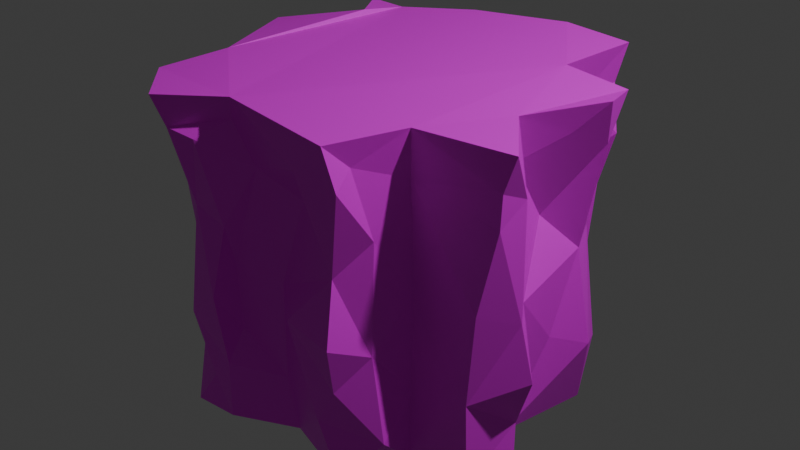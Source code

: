# Source: cliff_grass.blend  (saved by Blender 4.0.36; exported with 4.5.12 LTS)
import bpy
from mathutils import Matrix  # noqa: F401  (used for matrix-valued properties, if any)

bpy.ops.wm.read_factory_settings(use_empty=True)
scene = bpy.context.scene
scene.name = 'Scene'

# ---- collections
col_gamescene = bpy.data.collections.new('GameScene'); scene.collection.children.link(col_gamescene)

# ---- images (referenced by path relative to the original .blend; pixels are not part of the script)
import os
ASSET_DIR = os.environ.get("B2B_ASSET_DIR", "")  # directory of the original .blend (textures are referenced by path, not embedded)
HERE = os.path.dirname(os.path.abspath(__file__))  # packed textures are extracted next to this script under _unpacked/

def load_image(name, relpath, width, height, colorspace="sRGB"):
    """Load a texture the original file referenced (path relative to the .blend, or extracted next to this script)."""
    p = next((c for c in (os.path.join(HERE, relpath), os.path.join(ASSET_DIR, relpath)) if relpath and os.path.exists(c)), "")
    if p:
        img = bpy.data.images.load(p, check_existing=True)
        img.name = name
    else:  # same state as the original file: an image datablock whose file is absent (Cycles renders it pink)
        img = bpy.data.images.new(name, width, height)
        img.source = "FILE"
        img.filepath = "//" + (relpath or name)
    img.colorspace_settings.name = colorspace
    return img
img_cliff_grass_d_png = load_image('cliff_grass_d.png', 'cliff_grass_d.png', 1024, 1024, 'sRGB')

# ---- materials (node trees are filled in below, after node groups)
mat_cliff_grass = bpy.data.materials.new('cliff_grass')
mat_cliff_grass.use_transparent_shadow = False

# ---- material node trees
mat_cliff_grass.use_nodes = True; mat_cliff_grass.node_tree.nodes.clear()
_N = mat_cliff_grass.node_tree.nodes; _L = mat_cliff_grass.node_tree.links
n0 = _N.new('ShaderNodeBsdfPrincipled'); n0.name = 'Principled BSDF'; n0.location = (10, 300)
n0.inputs[3].default_value = 1.45
n1 = _N.new('ShaderNodeOutputMaterial'); n1.name = 'Material Output'; n1.location = (300, 300)
n2 = _N.new('ShaderNodeTexImage'); n2.name = 'Image Texture'; n2.location = (-280, 280)
n2.image = img_cliff_grass_d_png
_L.new(n0.outputs[0], n1.inputs[0])
_L.new(n2.outputs[0], n0.inputs[0])
n1.is_active_output = True

# ---- world
world_world = bpy.data.worlds.new('World'); scene.world = world_world
world_world.use_nodes = True; world_world.node_tree.nodes.clear()
_N = world_world.node_tree.nodes; _L = world_world.node_tree.links
n0 = _N.new('ShaderNodeOutputWorld'); n0.name = 'World Output'; n0.location = (300, 300)
n1 = _N.new('ShaderNodeBackground'); n1.name = 'Background'; n1.location = (10, 300)
n1.inputs[0].default_value = (0.05088, 0.05088, 0.05088, 1.0)
_L.new(n1.outputs[0], n0.inputs[0])
n0.is_active_output = True
world_world.color = (0.05088, 0.05088, 0.05088)
world_world.use_sun_shadow = False
world_world.sun_shadow_jitter_overblur = 0.0

# ---- cameras
cam_camera = bpy.data.cameras.new('Camera')
cam_camera.clip_end = 100.0
cam_camera.ortho_scale = 7.314

# ---- lights
light_light = bpy.data.lights.new('Light', 'POINT')
light_light.transmission_factor = 0.0
light_light.use_soft_falloff = False
light_light.energy = 1000.0
light_light.shadow_soft_size = 0.1
light_light.shadow_maximum_resolution = 0.006
light_light.use_absolute_resolution = True

# ---- meshes
me_cliff_grass = bpy.data.meshes.new('cliff_grass')
me_cliff_grass.from_pydata([(-0.7353, 0.8951, 0.7581), (-0.4019, 1.082, 0.7697), (-0.5861, 1.01, -1.056), (-0.882, 1.024, -1.013), (-1.122, -0.0023, -0.9498), (-0.8248, -0.3509, -0.9946), (-1.068, -0.7111, -1.046), (-0.8421, -0.953, -1.058), (-0.5332, -0.9646, -1.037), (-0.1509, -0.7788, -1.058), (0.3429, -0.9717, -1.049), (0.5186, -0.5772, -1.043), (0.9338, -0.5837, -1.031), (1.068, -0.3284, -1.051), (0.8517, -0.1154, -0.98), (0.9592, 0.5297, -1.028), (0.7294, 0.5834, -1.05), (0.5806, 0.7844, -1.044), (0.4746, 1.234, -1.022), (0.04063, 1.252, -1.013), (-1.048, 0.829, 0.7826), (-0.8459, 0.6138, 0.84), (0.3998, 1.217, -0.4083), (0.6298, 1.142, 0.09271), (0.5156, 1.249, 0.5019), (0.7443, 1.117, 0.4708), (0.5938, 1.128, -0.4441), (0.697, 1.063, -0.9713), (0.3814, -1.036, -0.4218), (0.4122, -1.107, -0.1135), (0.3512, -0.9884, 0.2372), (0.03114, -0.8468, 0.5288), (0.01782, -0.9992, -0.1293), (0.2354, -1.013, -0.6818), (-1.032, 0.4451, -0.4252), (-1.092, 0.5049, 0.02052), (-0.983, 0.6053, 0.4945), (-1.034, 0.6807, 0.0937), (-0.9781, 0.6482, -0.4117), (-0.9597, 0.631, -0.9846), (-0.04011, 1.182, 0.3594), (0.5753, -0.8578, -0.7667), (0.5087, -0.8694, -0.2253), (0.4844, -0.8161, 0.4274), (-1.216, 0.402, -1.002), (-1.165, 0.2439, -0.4245), (-1.257, 0.3409, 0.1092), (-1.265, 0.2891, 0.6656), (-0.09125, 1.128, -0.3866), (-0.182, 1.187, 0.109), (0.5194, -0.5592, -0.5909), (0.5443, -0.57, 0.03089), (0.5358, -0.5904, 0.7135), (-1.109, -5.705e-05, 0.2861), (-0.5022, 1.067, 0.1304), (-0.5731, 0.9789, 0.4), (-0.8884, -0.1838, -0.557), (-0.8816, -0.09201, 0.5136), (0.909, -0.5753, -0.5167), (0.9751, -0.6069, 0.07682), (1.064, -0.5585, 0.5745), (-0.8691, -0.2841, 0.1597), (-0.8634, -0.4032, 0.7948), (1.037, -0.2788, -0.7308), (1.168, -0.3428, -0.3832), (1.09, -0.3557, -0.03932), (1.088, -0.3702, 0.6875), (-0.8939, -0.4949, -0.264), (-1.057, -0.5622, 0.07275), (-0.9992, -0.7175, 0.4765), (0.9344, -0.1105, -0.07719), (0.825, -0.09642, 0.7144), (-0.9842, -0.7414, -0.698), (0.9548, 0.1522, -0.419), (0.8267, 0.1687, 0.3118), (-0.8556, -0.8399, 0.03832), (-0.8335, -0.9412, 0.7477), (1.072, 0.4002, -0.5371), (0.9779, 0.3599, 0.08198), (-0.6601, -0.9602, -0.7981), (-0.7902, -0.9822, -0.3932), (-0.6757, -0.9776, 0.3343), (-0.5432, 0.9723, -0.7491), (-0.6965, 0.9463, -0.3612), (-0.5682, 0.9157, -0.08714), (0.9375, 0.6928, -0.6754), (0.8701, 0.6189, 0.09939), (0.9475, 0.5667, 0.6545), (-0.496, -0.9922, -0.6357), (-0.4779, -1.08, -0.1466), (-0.4289, -1.004, 0.2842), (-0.92, 0.9708, -0.314), (-0.8342, 0.9661, 0.2009), (-1.014, 0.98, 0.7384), (0.6726, 0.659, 0.405), (-0.4991, -0.856, -0.4513), (-0.4498, -0.92, 0.03443), (-1.05, 0.8001, -0.9768), (-1.094, 0.9457, -0.4225), (0.6563, 0.7472, -0.74), (0.6133, 0.6334, -0.4884), (0.5992, 0.6278, 0.0156), (0.5938, 0.813, 0.3327), (-0.2498, -0.7622, -0.7445), (-0.1777, -0.8257, -0.05741), (-0.2688, -0.8869, 0.6417), (-1.113, 0.7182, -0.5761), (-1.046, 0.7759, -0.1757), (-1.009, 0.826, 0.3731), (-1.109, 0.4947, 0.786), (-0.9985, -0.2006, 0.8159), (-1.013, -0.6598, 0.7846), (-1.003, -0.7751, 0.8412), (-0.7027, -1.108, 0.8288), (-0.5451, -1.068, 0.7891), (-0.4239, -0.8978, 0.8817), (0.1716, -1.052, 0.8102), (0.4677, -1.064, 0.7747), (0.4358, -0.9257, 0.8579), (1.076, -0.5642, 0.7788), (1.017, 0.1325, 0.8596), (1.1, 0.3609, 0.7445), (0.623, 0.5552, 0.805), (0.6277, 0.8695, 0.7673), (0.6556, 1.201, 0.7542), (0.1335, 1.195, 0.7784), (-0.8602, 0.648, 1.042), (-1.332, 0.3437, 0.971), (-1.064, 0.972, 1.009), (-0.8079, 0.9595, 1.001), (-0.3859, 1.191, 1.007), (-0.9624, -0.4163, 1.036), (-1.053, -0.8476, 1.012), (-0.7233, -1.184, 1.03), (-0.379, -0.9414, 1.028), (0.4155, -1.103, 1.022), (0.5703, -0.6327, 1.009), (1.144, -0.5532, 0.99), (0.8656, -0.1456, 0.9956), (1.158, 0.2692, 1.024), (1.069, 0.5922, 0.9749), (0.668, 0.6081, 1.022), (0.6957, 1.256, 0.9965), (0.2285, 1.316, 1.016)], [], [(36, 109, 21), (47, 109, 36), (52, 118, 43), (55, 1, 125), (57, 110, 53), (62, 110, 57), (60, 66, 119), (69, 112, 111), (69, 76, 112), (55, 0, 1), (78, 87, 121), (93, 0, 55), (108, 20, 93), (97, 39, 106), (37, 36, 108), (103, 33, 104), (27, 99, 17), (23, 102, 101), (97, 106, 98), (107, 37, 108), (104, 96, 95), (17, 99, 16), (101, 102, 94), (3, 97, 91), (108, 93, 92), (89, 96, 90), (86, 94, 87), (82, 91, 83), (83, 91, 84), (88, 80, 79), (80, 81, 75), (81, 76, 75), (72, 80, 75), (73, 70, 14), (70, 74, 71), (14, 63, 13), (70, 65, 64), (5, 72, 67), (65, 59, 58), (61, 62, 57), (4, 56, 53), (2, 82, 19), (82, 83, 48), (4, 45, 44), (53, 46, 45), (46, 53, 47), (41, 50, 42), (45, 35, 34), (28, 42, 29), (42, 30, 29), (23, 40, 24), (39, 34, 38), (29, 30, 32), (26, 22, 23), (23, 24, 25), (112, 76, 113), (131, 111, 132), (112, 132, 111), (124, 142, 123), (118, 135, 117), (25, 24, 124), (119, 66, 137), (17, 7, 5), (116, 30, 117), (125, 24, 40), (117, 43, 118), (121, 74, 78), (40, 55, 125), (53, 110, 47), (52, 60, 119), (62, 69, 111), (74, 120, 71), (114, 81, 90), (81, 113, 76), (114, 105, 115), (94, 122, 87), (123, 94, 102), (123, 25, 124), (20, 36, 21), (31, 116, 105), (107, 38, 37), (106, 39, 38), (33, 9, 10), (31, 104, 30), (33, 32, 104), (32, 30, 104), (26, 99, 27), (101, 26, 23), (92, 107, 108), (23, 25, 102), (98, 106, 107), (103, 104, 95), (96, 104, 105), (97, 98, 91), (98, 107, 91), (103, 8, 9), (89, 95, 96), (88, 103, 95), (85, 16, 99), (90, 96, 105), (86, 100, 101), (85, 99, 100), (82, 3, 91), (86, 101, 94), (92, 84, 91), (81, 89, 90), (92, 93, 55), (8, 88, 79), (88, 89, 80), (86, 77, 85), (15, 85, 77), (77, 14, 15), (78, 86, 87), (84, 55, 54), (7, 8, 79), (72, 7, 79), (73, 77, 78), (68, 75, 69), (72, 79, 80), (69, 75, 76), (73, 78, 70), (70, 78, 74), (72, 75, 67), (70, 63, 14), (66, 70, 71), (61, 69, 62), (6, 72, 5), (67, 68, 61), (63, 12, 13), (60, 65, 66), (63, 64, 58), (58, 64, 65), (50, 12, 58), (5, 67, 56), (67, 61, 56), (4, 5, 56), (56, 61, 53), (53, 61, 57), (51, 58, 59), (52, 59, 60), (49, 84, 54), (48, 83, 84), (41, 11, 50), (49, 54, 55), (45, 4, 53), (43, 51, 52), (42, 50, 51), (36, 46, 47), (19, 82, 48), (49, 55, 40), (34, 44, 45), (35, 45, 46), (28, 41, 42), (10, 41, 33), (22, 19, 48), (30, 42, 43), (23, 49, 40), (22, 48, 49), (35, 38, 34), (44, 34, 39), (32, 28, 29), (37, 35, 36), (26, 18, 22), (115, 113, 114), (129, 131, 134), (138, 66, 71), (138, 120, 139), (126, 109, 127), (112, 113, 132), (120, 121, 139), (113, 133, 132), (140, 121, 87), (126, 20, 21), (141, 87, 122), (134, 113, 115), (141, 123, 142), (93, 20, 128), (134, 116, 135), (115, 105, 134), (129, 93, 128), (129, 1, 0), (116, 117, 135), (143, 124, 125), (136, 118, 52), (109, 47, 127), (127, 110, 131), (130, 125, 1), (136, 119, 137), (110, 62, 131), (131, 62, 111), (16, 15, 14), (14, 13, 12), (11, 10, 9), (14, 12, 11), (17, 16, 14), (18, 27, 17), (2, 19, 18), (97, 3, 2), (4, 44, 39), (39, 97, 2), (2, 18, 17), (17, 14, 11), (9, 8, 7), (17, 11, 9), (39, 2, 17), (5, 4, 39), (7, 6, 5), (17, 9, 7), (5, 39, 17), (116, 31, 30), (125, 124, 24), (117, 30, 43), (121, 120, 74), (114, 113, 81), (114, 90, 105), (123, 122, 94), (123, 102, 25), (20, 108, 36), (107, 106, 38), (33, 103, 9), (31, 105, 104), (26, 100, 99), (101, 100, 26), (92, 91, 107), (103, 88, 8), (89, 88, 95), (85, 15, 16), (86, 85, 100), (82, 2, 3), (92, 55, 84), (81, 80, 89), (86, 78, 77), (77, 73, 14), (72, 6, 7), (68, 67, 75), (70, 64, 63), (66, 65, 70), (61, 68, 69), (63, 58, 12), (60, 59, 65), (50, 11, 12), (51, 50, 58), (52, 51, 59), (49, 48, 84), (41, 10, 11), (43, 42, 51), (36, 35, 46), (28, 33, 41), (22, 18, 19), (23, 22, 49), (35, 37, 38), (32, 33, 28), (26, 27, 18), (136, 137, 138), (138, 139, 140), (141, 142, 143), (138, 140, 141), (134, 135, 136), (136, 138, 141), (141, 143, 130), (129, 128, 126), (141, 130, 129), (134, 136, 141), (132, 133, 134), (126, 127, 131), (131, 132, 134), (134, 141, 129), (129, 126, 131), (138, 137, 66), (138, 71, 120), (126, 21, 109), (140, 139, 121), (126, 128, 20), (141, 140, 87), (134, 133, 113), (141, 122, 123), (134, 105, 116), (129, 0, 93), (129, 130, 1), (143, 142, 124), (136, 135, 118), (127, 47, 110), (130, 143, 125), (136, 52, 119)])
_uv = me_cliff_grass.uv_layers.new(name='UVMap')
_uv.uv.foreach_set('vector', [0.2305, 0.7341, 0.2328, 0.7323, 0.2306, 0.7351, 0.2354, 0.7308, 0.2328, 0.7323, 0.2305, 0.7341, 0.2484, 0.7501, 0.2548, 0.7503, 0.2549, 0.7517, 0.2252, 0.7383, 0.2244, 0.7395, 0.2214, 0.7464, 0.2436, 0.7346, 0.2432, 0.7345, 0.2411, 0.7316, 0.2464, 0.7357, 0.2432, 0.7345, 0.2436, 0.7346, 0.2511, 0.7579, 0.2466, 0.7582, 0.2503, 0.7572, 0.2516, 0.7329, 0.2536, 0.7337, 0.2514, 0.7339, 0.2516, 0.7329, 0.2562, 0.7352, 0.2536, 0.7337, 0.2252, 0.7383, 0.2264, 0.7375, 0.2244, 0.7395, 0.2345, 0.7578, 0.2304, 0.7564, 0.2343, 0.757, 0.2257, 0.7349, 0.2264, 0.7375, 0.2252, 0.7383, 0.2262, 0.7329, 0.2283, 0.7336, 0.2257, 0.7349, 0.2284, 0.7328, 0.2303, 0.7343, 0.2287, 0.7328, 0.2301, 0.7341, 0.2305, 0.7341, 0.2262, 0.7329, 0.2543, 0.7422, 0.258, 0.7496, 0.2542, 0.7428, 0.2224, 0.753, 0.2299, 0.7526, 0.228, 0.752, 0.2224, 0.753, 0.228, 0.752, 0.2305, 0.7528, 0.2284, 0.7328, 0.2287, 0.7328, 0.2261, 0.7329, 0.2285, 0.7328, 0.2301, 0.7341, 0.2262, 0.7329, 0.2542, 0.7428, 0.2548, 0.7405, 0.2548, 0.7405, 0.228, 0.752, 0.2299, 0.7526, 0.2307, 0.7528, 0.2305, 0.7528, 0.228, 0.752, 0.2307, 0.7528, 0.2242, 0.7345, 0.2284, 0.7328, 0.2241, 0.7346, 0.2262, 0.7329, 0.2257, 0.7349, 0.2241, 0.7346, 0.2581, 0.7396, 0.2548, 0.7405, 0.2581, 0.7396, 0.2302, 0.7565, 0.2307, 0.7528, 0.2304, 0.7564, 0.2247, 0.7389, 0.2241, 0.7346, 0.2257, 0.7378, 0.2257, 0.7378, 0.2241, 0.7346, 0.2255, 0.738, 0.2581, 0.7396, 0.2565, 0.7358, 0.2578, 0.7378, 0.2565, 0.7358, 0.2575, 0.7374, 0.2551, 0.7344, 0.2575, 0.7374, 0.2562, 0.7352, 0.2551, 0.7344, 0.2532, 0.7334, 0.2565, 0.7358, 0.2551, 0.7344, 0.2382, 0.7563, 0.2428, 0.7553, 0.2427, 0.7553, 0.2428, 0.7553, 0.2382, 0.7563, 0.2427, 0.755, 0.2427, 0.7553, 0.2464, 0.7586, 0.2464, 0.7586, 0.2428, 0.7553, 0.2464, 0.7586, 0.2464, 0.7586, 0.2461, 0.7351, 0.2532, 0.7334, 0.2503, 0.7333, 0.2464, 0.7586, 0.2511, 0.7578, 0.2511, 0.7572, 0.2459, 0.7351, 0.2464, 0.7357, 0.2436, 0.7346, 0.2413, 0.7317, 0.2436, 0.7346, 0.2411, 0.7316, 0.2255, 0.738, 0.2247, 0.7389, 0.2205, 0.747, 0.2247, 0.7389, 0.2257, 0.7378, 0.2212, 0.7455, 0.2413, 0.7317, 0.2354, 0.7306, 0.2328, 0.7321, 0.2411, 0.7316, 0.2354, 0.7306, 0.2354, 0.7306, 0.2354, 0.7306, 0.2411, 0.7316, 0.2354, 0.7308, 0.2549, 0.7517, 0.2497, 0.7512, 0.2549, 0.7517, 0.2354, 0.7306, 0.2327, 0.7322, 0.2327, 0.7322, 0.258, 0.7497, 0.2549, 0.7517, 0.258, 0.7497, 0.2549, 0.7517, 0.258, 0.7497, 0.258, 0.7497, 0.2224, 0.753, 0.2204, 0.7471, 0.2204, 0.7516, 0.2303, 0.7343, 0.2327, 0.7322, 0.2303, 0.7343, 0.258, 0.7497, 0.258, 0.7497, 0.256, 0.7462, 0.2224, 0.753, 0.2204, 0.7516, 0.2224, 0.753, 0.2224, 0.753, 0.2204, 0.7516, 0.2224, 0.753, 0.2536, 0.7337, 0.2562, 0.7352, 0.2572, 0.7381, 0.785, 0.7705, 0.7911, 0.7678, 0.7931, 0.7682, 0.7935, 0.7681, 0.7931, 0.7682, 0.7911, 0.7678, 0.7551, 0.789, 0.7552, 0.789, 0.762, 0.7886, 0.7952, 0.7871, 0.7967, 0.7867, 0.7975, 0.7865, 0.2224, 0.753, 0.2204, 0.7516, 0.2217, 0.7518, 0.7893, 0.7959, 0.7855, 0.7965, 0.7887, 0.7959, 0.228, 0.752, 0.2562, 0.7352, 0.2461, 0.7351, 0.2555, 0.7464, 0.258, 0.7497, 0.2572, 0.7495, 0.2214, 0.7464, 0.2204, 0.7516, 0.2204, 0.7471, 0.2572, 0.7495, 0.2549, 0.7517, 0.2548, 0.7503, 0.2343, 0.757, 0.2382, 0.7563, 0.2345, 0.7578, 0.2204, 0.7471, 0.2252, 0.7383, 0.2214, 0.7464, 0.2411, 0.7316, 0.2432, 0.7345, 0.2354, 0.7308, 0.2484, 0.7501, 0.2511, 0.7579, 0.2503, 0.7572, 0.2464, 0.7357, 0.2516, 0.7329, 0.2514, 0.7339, 0.2382, 0.7563, 0.2379, 0.7558, 0.2427, 0.755, 0.2581, 0.7396, 0.2575, 0.7374, 0.2581, 0.7396, 0.2575, 0.7374, 0.2572, 0.7381, 0.2562, 0.7352, 0.2581, 0.7396, 0.2541, 0.7423, 0.2535, 0.7407, 0.2307, 0.7528, 0.2305, 0.753, 0.2304, 0.7564, 0.228, 0.7519, 0.2307, 0.7528, 0.228, 0.752, 0.228, 0.7519, 0.2224, 0.753, 0.2217, 0.7518, 0.2283, 0.7336, 0.2305, 0.7341, 0.2306, 0.7351, 0.256, 0.7462, 0.2555, 0.7464, 0.2541, 0.7423, 0.2285, 0.7328, 0.2303, 0.7343, 0.2301, 0.7341, 0.2287, 0.7328, 0.2303, 0.7343, 0.2303, 0.7343, 0.258, 0.7496, 0.2542, 0.7427, 0.257, 0.7497, 0.256, 0.7462, 0.2542, 0.7428, 0.258, 0.7497, 0.258, 0.7496, 0.256, 0.7462, 0.2542, 0.7428, 0.256, 0.7462, 0.258, 0.7497, 0.2542, 0.7428, 0.2224, 0.753, 0.2299, 0.7526, 0.2224, 0.753, 0.2305, 0.7528, 0.2224, 0.753, 0.2224, 0.753, 0.2241, 0.7346, 0.2285, 0.7328, 0.2262, 0.7329, 0.2224, 0.753, 0.2224, 0.753, 0.228, 0.752, 0.2261, 0.7329, 0.2287, 0.7328, 0.2285, 0.7328, 0.2543, 0.7422, 0.2542, 0.7428, 0.2548, 0.7405, 0.2548, 0.7405, 0.2542, 0.7428, 0.2541, 0.7423, 0.2284, 0.7328, 0.2261, 0.7329, 0.2241, 0.7346, 0.2261, 0.7329, 0.2285, 0.7328, 0.2241, 0.7346, 0.2543, 0.7422, 0.2582, 0.7399, 0.2542, 0.7427, 0.2581, 0.7396, 0.2548, 0.7405, 0.2548, 0.7405, 0.2581, 0.7396, 0.2543, 0.7422, 0.2548, 0.7405, 0.2302, 0.7565, 0.2307, 0.7528, 0.2299, 0.7526, 0.2581, 0.7396, 0.2548, 0.7405, 0.2541, 0.7423, 0.2302, 0.7565, 0.2288, 0.7522, 0.2305, 0.7528, 0.2302, 0.7565, 0.2299, 0.7526, 0.2288, 0.7522, 0.2247, 0.7389, 0.2242, 0.7345, 0.2241, 0.7346, 0.2302, 0.7565, 0.2305, 0.7528, 0.2307, 0.7528, 0.2241, 0.7346, 0.2255, 0.738, 0.2241, 0.7346, 0.2575, 0.7374, 0.2581, 0.7396, 0.2581, 0.7396, 0.2241, 0.7346, 0.2257, 0.7349, 0.2252, 0.7383, 0.2582, 0.7399, 0.2581, 0.7396, 0.2578, 0.7378, 0.2581, 0.7396, 0.2581, 0.7396, 0.2565, 0.7358, 0.2302, 0.7565, 0.2343, 0.7579, 0.2302, 0.7565, 0.2306, 0.7567, 0.2302, 0.7565, 0.2343, 0.7579, 0.2343, 0.7579, 0.2427, 0.7553, 0.2306, 0.7567, 0.2345, 0.7578, 0.2302, 0.7565, 0.2304, 0.7564, 0.2255, 0.738, 0.2252, 0.7383, 0.2242, 0.7393, 0.2562, 0.7352, 0.2582, 0.7399, 0.2578, 0.7378, 0.2532, 0.7334, 0.2562, 0.7352, 0.2578, 0.7378, 0.2382, 0.7563, 0.2343, 0.7579, 0.2345, 0.7578, 0.2514, 0.7328, 0.2551, 0.7344, 0.2516, 0.7329, 0.2532, 0.7334, 0.2578, 0.7378, 0.2565, 0.7358, 0.2516, 0.7329, 0.2551, 0.7344, 0.2562, 0.7352, 0.2382, 0.7563, 0.2345, 0.7578, 0.2428, 0.7553, 0.2428, 0.7553, 0.2345, 0.7578, 0.2382, 0.7563, 0.2532, 0.7334, 0.2551, 0.7344, 0.2503, 0.7333, 0.2428, 0.7553, 0.2464, 0.7586, 0.2427, 0.7553, 0.2466, 0.7582, 0.2428, 0.7553, 0.2427, 0.755, 0.2459, 0.7351, 0.2516, 0.7329, 0.2464, 0.7357, 0.2526, 0.7332, 0.2532, 0.7334, 0.2461, 0.7351, 0.2503, 0.7333, 0.2514, 0.7328, 0.2459, 0.7351, 0.2464, 0.7586, 0.2511, 0.7569, 0.2464, 0.7586, 0.2511, 0.7579, 0.2464, 0.7586, 0.2466, 0.7582, 0.2464, 0.7586, 0.2464, 0.7586, 0.2511, 0.7572, 0.2511, 0.7572, 0.2464, 0.7586, 0.2464, 0.7586, 0.2497, 0.7512, 0.2511, 0.7569, 0.2511, 0.7572, 0.2461, 0.7351, 0.2503, 0.7333, 0.2436, 0.7346, 0.2503, 0.7333, 0.2459, 0.7351, 0.2436, 0.7346, 0.2413, 0.7317, 0.2461, 0.7351, 0.2436, 0.7346, 0.2436, 0.7346, 0.2459, 0.7351, 0.2411, 0.7316, 0.2411, 0.7316, 0.2459, 0.7351, 0.2436, 0.7346, 0.2497, 0.7512, 0.2511, 0.7572, 0.2511, 0.7578, 0.2484, 0.7501, 0.2511, 0.7578, 0.2511, 0.7579, 0.2219, 0.7439, 0.2255, 0.738, 0.2242, 0.7393, 0.2212, 0.7455, 0.2257, 0.7378, 0.2255, 0.738, 0.2549, 0.7517, 0.2497, 0.7512, 0.2497, 0.7512, 0.2219, 0.7439, 0.2242, 0.7393, 0.2252, 0.7383, 0.2354, 0.7306, 0.2413, 0.7317, 0.2411, 0.7316, 0.2549, 0.7517, 0.2497, 0.7512, 0.2484, 0.7501, 0.2549, 0.7517, 0.2497, 0.7512, 0.2497, 0.7512, 0.2305, 0.7341, 0.2354, 0.7306, 0.2354, 0.7308, 0.2205, 0.747, 0.2247, 0.7389, 0.2212, 0.7455, 0.2219, 0.7439, 0.2252, 0.7383, 0.2204, 0.7471, 0.2327, 0.7322, 0.2328, 0.7321, 0.2354, 0.7306, 0.2327, 0.7322, 0.2354, 0.7306, 0.2354, 0.7306, 0.258, 0.7497, 0.2549, 0.7517, 0.2549, 0.7517, 0.257, 0.7497, 0.2549, 0.7517, 0.258, 0.7496, 0.2204, 0.7516, 0.2205, 0.747, 0.2212, 0.7455, 0.258, 0.7497, 0.2549, 0.7517, 0.2549, 0.7517, 0.2224, 0.753, 0.2219, 0.7439, 0.2204, 0.7471, 0.2204, 0.7516, 0.2212, 0.7455, 0.2219, 0.7439, 0.2327, 0.7322, 0.2303, 0.7343, 0.2327, 0.7322, 0.2328, 0.7321, 0.2327, 0.7322, 0.2303, 0.7343, 0.256, 0.7462, 0.258, 0.7497, 0.258, 0.7497, 0.2301, 0.7341, 0.2327, 0.7322, 0.2305, 0.7341, 0.2224, 0.753, 0.2204, 0.7516, 0.2204, 0.7516, 0.2535, 0.7407, 0.2572, 0.7381, 0.2581, 0.7396, 0.7617, 0.7717, 0.785, 0.7705, 0.7933, 0.7762, 0.7804, 0.7914, 0.7855, 0.7965, 0.7804, 0.7914, 0.7804, 0.7914, 0.7746, 0.7942, 0.772, 0.7951, 0.7666, 0.7715, 0.769, 0.7663, 0.7714, 0.7649, 0.7935, 0.7681, 0.798, 0.7731, 0.7931, 0.7682, 0.7746, 0.7942, 0.7702, 0.7957, 0.772, 0.7951, 0.798, 0.7731, 0.7981, 0.7732, 0.7931, 0.7682, 0.7664, 0.7946, 0.7702, 0.7957, 0.7664, 0.7946, 0.7666, 0.7715, 0.7626, 0.7676, 0.7666, 0.7715, 0.7681, 0.7887, 0.7664, 0.7946, 0.7681, 0.7887, 0.7933, 0.7762, 0.798, 0.7731, 0.7932, 0.776, 0.7681, 0.7887, 0.762, 0.7886, 0.7552, 0.789, 0.7599, 0.7689, 0.7626, 0.7676, 0.7607, 0.7685, 0.7933, 0.7762, 0.7958, 0.783, 0.7967, 0.7867, 0.7932, 0.776, 0.7936, 0.7787, 0.7933, 0.7762, 0.7617, 0.7717, 0.7599, 0.7689, 0.7607, 0.7685, 0.7617, 0.7717, 0.7586, 0.7749, 0.7617, 0.7717, 0.7958, 0.783, 0.7975, 0.7865, 0.7967, 0.7867, 0.7551, 0.783, 0.7551, 0.789, 0.755, 0.783, 0.7878, 0.7877, 0.7952, 0.7871, 0.7878, 0.7877, 0.769, 0.7663, 0.7717, 0.7647, 0.7714, 0.7649, 0.7714, 0.7649, 0.7812, 0.769, 0.785, 0.7705, 0.7586, 0.7749, 0.755, 0.783, 0.7586, 0.7749, 0.7878, 0.7877, 0.7893, 0.7959, 0.7887, 0.7959, 0.7812, 0.769, 0.785, 0.7706, 0.785, 0.7705, 0.785, 0.7705, 0.785, 0.7706, 0.7911, 0.7678, 0.2307, 0.7528, 0.2306, 0.7567, 0.2427, 0.7553, 0.2427, 0.7553, 0.2464, 0.7586, 0.2511, 0.7569, 0.2497, 0.7512, 0.257, 0.7497, 0.2542, 0.7427, 0.2427, 0.7553, 0.2511, 0.7569, 0.2497, 0.7512, 0.228, 0.752, 0.2307, 0.7528, 0.2427, 0.7553, 0.2204, 0.7516, 0.2224, 0.753, 0.228, 0.752, 0.2255, 0.738, 0.2205, 0.747, 0.2204, 0.7516, 0.2284, 0.7328, 0.2242, 0.7345, 0.2255, 0.738, 0.2413, 0.7317, 0.2328, 0.7321, 0.2303, 0.7343, 0.2303, 0.7343, 0.2284, 0.7328, 0.2255, 0.738, 0.2255, 0.738, 0.2204, 0.7516, 0.228, 0.752, 0.228, 0.752, 0.2427, 0.7553, 0.2497, 0.7512, 0.2542, 0.7427, 0.2582, 0.7399, 0.2562, 0.7352, 0.228, 0.752, 0.2497, 0.7512, 0.2542, 0.7427, 0.2303, 0.7343, 0.2255, 0.738, 0.228, 0.752, 0.2461, 0.7351, 0.2413, 0.7317, 0.2303, 0.7343, 0.2562, 0.7352, 0.2526, 0.7332, 0.2461, 0.7351, 0.228, 0.752, 0.2542, 0.7427, 0.2562, 0.7352, 0.2461, 0.7351, 0.2303, 0.7343, 0.228, 0.752, 0.2555, 0.7464, 0.256, 0.7462, 0.258, 0.7497, 0.2214, 0.7464, 0.2217, 0.7518, 0.2204, 0.7516, 0.2572, 0.7495, 0.258, 0.7497, 0.2549, 0.7517, 0.2343, 0.757, 0.2379, 0.7558, 0.2382, 0.7563, 0.2581, 0.7396, 0.2572, 0.7381, 0.2575, 0.7374, 0.2581, 0.7396, 0.2581, 0.7396, 0.2541, 0.7423, 0.228, 0.7519, 0.2305, 0.753, 0.2307, 0.7528, 0.228, 0.7519, 0.228, 0.752, 0.2224, 0.753, 0.2283, 0.7336, 0.2262, 0.7329, 0.2305, 0.7341, 0.2285, 0.7328, 0.2287, 0.7328, 0.2303, 0.7343, 0.258, 0.7496, 0.2543, 0.7422, 0.2542, 0.7427, 0.256, 0.7462, 0.2541, 0.7423, 0.2542, 0.7428, 0.2224, 0.753, 0.2288, 0.7522, 0.2299, 0.7526, 0.2305, 0.7528, 0.2288, 0.7522, 0.2224, 0.753, 0.2241, 0.7346, 0.2241, 0.7346, 0.2285, 0.7328, 0.2543, 0.7422, 0.2581, 0.7396, 0.2582, 0.7399, 0.2581, 0.7396, 0.2581, 0.7396, 0.2548, 0.7405, 0.2302, 0.7565, 0.2306, 0.7567, 0.2307, 0.7528, 0.2302, 0.7565, 0.2302, 0.7565, 0.2288, 0.7522, 0.2247, 0.7389, 0.2255, 0.738, 0.2242, 0.7345, 0.2241, 0.7346, 0.2252, 0.7383, 0.2255, 0.738, 0.2575, 0.7374, 0.2565, 0.7358, 0.2581, 0.7396, 0.2302, 0.7565, 0.2345, 0.7578, 0.2343, 0.7579, 0.2343, 0.7579, 0.2382, 0.7563, 0.2427, 0.7553, 0.2532, 0.7334, 0.2526, 0.7332, 0.2562, 0.7352, 0.2514, 0.7328, 0.2503, 0.7333, 0.2551, 0.7344, 0.2428, 0.7553, 0.2464, 0.7586, 0.2464, 0.7586, 0.2466, 0.7582, 0.2464, 0.7586, 0.2428, 0.7553, 0.2459, 0.7351, 0.2514, 0.7328, 0.2516, 0.7329, 0.2464, 0.7586, 0.2511, 0.7572, 0.2511, 0.7569, 0.2511, 0.7579, 0.2511, 0.7578, 0.2464, 0.7586, 0.2497, 0.7512, 0.2497, 0.7512, 0.2511, 0.7569, 0.2497, 0.7512, 0.2497, 0.7512, 0.2511, 0.7572, 0.2484, 0.7501, 0.2497, 0.7512, 0.2511, 0.7578, 0.2219, 0.7439, 0.2212, 0.7455, 0.2255, 0.738, 0.2549, 0.7517, 0.257, 0.7497, 0.2497, 0.7512, 0.2549, 0.7517, 0.2549, 0.7517, 0.2497, 0.7512, 0.2305, 0.7341, 0.2327, 0.7322, 0.2354, 0.7306, 0.258, 0.7497, 0.258, 0.7496, 0.2549, 0.7517, 0.2204, 0.7516, 0.2204, 0.7516, 0.2205, 0.747, 0.2224, 0.753, 0.2204, 0.7516, 0.2219, 0.7439, 0.2327, 0.7322, 0.2301, 0.7341, 0.2303, 0.7343, 0.256, 0.7462, 0.258, 0.7496, 0.258, 0.7497, 0.2224, 0.753, 0.2224, 0.753, 0.2204, 0.7516, 0.7878, 0.7877, 0.7887, 0.7959, 0.7804, 0.7914, 0.7804, 0.7914, 0.772, 0.7951, 0.7664, 0.7946, 0.7681, 0.7887, 0.7552, 0.789, 0.7551, 0.783, 0.7804, 0.7914, 0.7664, 0.7946, 0.7681, 0.7887, 0.7933, 0.7762, 0.7967, 0.7867, 0.7878, 0.7877, 0.7878, 0.7877, 0.7804, 0.7914, 0.7681, 0.7887, 0.7681, 0.7887, 0.7551, 0.783, 0.7586, 0.7749, 0.7617, 0.7717, 0.7607, 0.7685, 0.7666, 0.7715, 0.7681, 0.7887, 0.7586, 0.7749, 0.7617, 0.7717, 0.7933, 0.7762, 0.7878, 0.7877, 0.7681, 0.7887, 0.7931, 0.7682, 0.7981, 0.7732, 0.7933, 0.7762, 0.7666, 0.7715, 0.7714, 0.7649, 0.785, 0.7705, 0.785, 0.7705, 0.7931, 0.7682, 0.7933, 0.7762, 0.7933, 0.7762, 0.7681, 0.7887, 0.7617, 0.7717, 0.7617, 0.7717, 0.7666, 0.7715, 0.785, 0.7705, 0.7804, 0.7914, 0.7887, 0.7959, 0.7855, 0.7965, 0.7804, 0.7914, 0.7804, 0.7914, 0.7746, 0.7942, 0.7666, 0.7715, 0.7666, 0.7715, 0.769, 0.7663, 0.7664, 0.7946, 0.772, 0.7951, 0.7702, 0.7957, 0.7666, 0.7715, 0.7607, 0.7685, 0.7626, 0.7676, 0.7681, 0.7887, 0.7664, 0.7946, 0.7664, 0.7946, 0.7933, 0.7762, 0.7981, 0.7732, 0.798, 0.7731, 0.7681, 0.7887, 0.7681, 0.7887, 0.762, 0.7886, 0.7933, 0.7762, 0.7936, 0.7787, 0.7958, 0.783, 0.7617, 0.7717, 0.7617, 0.7717, 0.7599, 0.7689, 0.7617, 0.7717, 0.7586, 0.7749, 0.7586, 0.7749, 0.7551, 0.783, 0.7552, 0.789, 0.7551, 0.789, 0.7878, 0.7877, 0.7967, 0.7867, 0.7952, 0.7871, 0.7714, 0.7649, 0.7717, 0.7647, 0.7812, 0.769, 0.7586, 0.7749, 0.7551, 0.783, 0.755, 0.783, 0.7878, 0.7877, 0.7878, 0.7877, 0.7893, 0.7959])
me_cliff_grass.materials.append(mat_cliff_grass)
me_cliff_grass.update()
me_cliff_grass.normals_split_custom_set([tuple(v) for v in zip(*[iter([-0.4323, 0.8892, 0.15, -0.4323, 0.8892, 0.15, -0.4323, 0.8892, 0.15, -0.7673, 0.6347, -0.09176, -0.7673, 0.6347, -0.09176, -0.7673, 0.6347, -0.09176, 0.9621, -0.2697, 0.03984, 0.9621, -0.2697, 0.03984, 0.9621, -0.2697, 0.03984, -0.2019, 0.9638, -0.1744, -0.2019, 0.9638, -0.1744, -0.2019, 0.9638, -0.1744, -0.0303, -0.9369, -0.3483, -0.0303, -0.9369, -0.3483, -0.0303, -0.9369, -0.3483, -0.7603, -0.4595, -0.4591, -0.7603, -0.4595, -0.4591, -0.7603, -0.4595, -0.4591, 0.9942, -0.08982, -0.0596, 0.9942, -0.08982, -0.0596, 0.9942, -0.08982, -0.0596, -0.9954, -0.09258, -0.02625, -0.9954, -0.09258, -0.02625, -0.9954, -0.09258, -0.02625, -0.7262, -0.6777, -0.1156, -0.7262, -0.6777, -0.1156, -0.7262, -0.6777, -0.1156, -0.4878, 0.8728, -0.01674, -0.4878, 0.8728, -0.01674, -0.4878, 0.8728, -0.01674, 0.8243, 0.5451, -0.1531, 0.8243, 0.5451, -0.1531, 0.8243, 0.5451, -0.1531, 0.2542, 0.9098, 0.328, 0.2542, 0.9098, 0.328, 0.2542, 0.9098, 0.328, -0.9768, 0.193, -0.0925, -0.9768, 0.193, -0.0925, -0.9768, 0.193, -0.0925, -0.8627, -0.4515, -0.2278, -0.8627, -0.4515, -0.2278, -0.8627, -0.4515, -0.2278, -0.9918, -0.05533, 0.1149, -0.9918, -0.05533, 0.1149, -0.9918, -0.05533, 0.1149, -0.4552, -0.8897, -0.03447, -0.4552, -0.8897, -0.03447, -0.4552, -0.8897, -0.03447, 0.9125, -0.3114, -0.2654, 0.9125, -0.3114, -0.2654, 0.9125, -0.3114, -0.2654, 0.9961, -0.06769, 0.05643, 0.9961, -0.06769, 0.05643, 0.9961, -0.06769, 0.05643, -0.9792, 0.1634, -0.1203, -0.9792, 0.1634, -0.1203, -0.9792, 0.1634, -0.1203, -0.997, 0.0465, 0.06239, -0.997, 0.0465, 0.06239, -0.997, 0.0465, 0.06239, 0.2771, -0.9486, -0.1531, 0.2771, -0.9486, -0.1531, 0.2771, -0.9486, -0.1531, 0.7958, 0.5924, -0.1256, 0.7958, 0.5924, -0.1256, 0.7958, 0.5924, -0.1256, 0.9071, 0.3701, -0.2007, 0.9071, 0.3701, -0.2007, 0.9071, 0.3701, -0.2007, -0.7995, 0.6007, 0.002348, -0.7995, 0.6007, 0.002348, -0.7995, 0.6007, 0.002348, -0.7476, 0.6089, -0.2652, -0.7476, 0.6089, -0.2652, -0.7476, 0.6089, -0.2652, 0.993, -0.05855, -0.1027, 0.993, -0.05855, -0.1027, 0.993, -0.05855, -0.1027, 0.2753, 0.96, 0.05181, 0.2753, 0.96, 0.05181, 0.2753, 0.96, 0.05181, 0.1329, 0.984, 0.1184, 0.1329, 0.984, 0.1184, 0.1329, 0.984, 0.1184, 0.1203, 0.9912, 0.05463, 0.1203, 0.9912, 0.05463, 0.1203, 0.9912, 0.05463, -0.1058, -0.9905, -0.08782, -0.1058, -0.9905, -0.08782, -0.1058, -0.9905, -0.08782, -0.7182, -0.6859, 0.1174, -0.7182, -0.6859, 0.1174, -0.7182, -0.6859, 0.1174, -0.4851, -0.8676, -0.1088, -0.4851, -0.8676, -0.1088, -0.4851, -0.8676, -0.1088, -0.8161, -0.5742, 0.06576, -0.8161, -0.5742, 0.06576, -0.8161, -0.5742, 0.06576, 0.9776, -0.1911, -0.08854, 0.9776, -0.1911, -0.08854, 0.9776, -0.1911, -0.08854, 0.9725, 0.1928, 0.1309, 0.9725, 0.1928, 0.1309, 0.9725, 0.1928, 0.1309, 0.6941, 0.7185, -0.04455, 0.6941, 0.7185, -0.04455, 0.6941, 0.7185, -0.04455, 0.8116, 0.5472, 0.2047, 0.8116, 0.5472, 0.2047, 0.8116, 0.5472, 0.2047, -0.9297, 0.368, -0.01538, -0.9297, 0.368, -0.01538, -0.9297, 0.368, -0.01538, 0.8796, -0.4596, -0.1224, 0.8796, -0.4596, -0.1224, 0.8796, -0.4596, -0.1224, -0.9982, -0.06066, -0.002433, -0.9982, -0.06066, -0.002433, -0.9982, -0.06066, -0.002433, -0.6215, -0.7833, 0.007796, -0.6215, -0.7833, 0.007796, -0.6215, -0.7833, 0.007796, -0.3641, 0.9167, 0.1647, -0.3641, 0.9167, 0.1647, -0.3641, 0.9167, 0.1647, -0.2894, 0.9559, -0.05039, -0.2894, 0.9559, -0.05039, -0.2894, 0.9559, -0.05039, -0.9746, -0.2223, 0.0252, -0.9746, -0.2223, 0.0252, -0.9746, -0.2223, 0.0252, -0.8991, -0.4307, -0.07794, -0.8991, -0.4307, -0.07794, -0.8991, -0.4307, -0.07794, -0.906, -0.4201, -0.05175, -0.906, -0.4201, -0.05175, -0.906, -0.4201, -0.05175, 0.986, 0.1119, 0.1237, 0.986, 0.1119, 0.1237, 0.986, 0.1119, 0.1237, -0.8206, 0.541, -0.1841, -0.8206, 0.541, -0.1841, -0.8206, 0.541, -0.1841, 0.8756, -0.4443, -0.1896, 0.8756, -0.4443, -0.1896, 0.8756, -0.4443, -0.1896, 0.9324, -0.2604, 0.2506, 0.9324, -0.2604, 0.2506, 0.9324, -0.2604, 0.2506, -0.0472, 0.9635, -0.2634, -0.0472, 0.9635, -0.2634, -0.0472, 0.9635, -0.2634, -0.9654, 0.2579, -0.03863, -0.9654, 0.2579, -0.03863, -0.9654, 0.2579, -0.03863, -0.2647, -0.9263, 0.268, -0.2647, -0.9263, 0.268, -0.2647, -0.9263, 0.268, 0.4085, 0.9113, -0.05114, 0.4085, 0.9113, -0.05114, 0.4085, 0.9113, -0.05114, 0.4889, 0.8678, -0.08888, 0.4889, 0.8678, -0.08888, 0.4889, 0.8678, -0.08888, -0.7347, -0.6575, -0.1669, -0.7347, -0.6575, -0.1669, -0.7347, -0.6575, -0.1669, -0.9787, 0.2051, -0.002999, -0.9787, 0.2051, -0.002999, -0.9787, 0.2051, -0.002999, -0.8965, -0.2509, -0.3651, -0.8965, -0.2509, -0.3651, -0.8965, -0.2509, -0.3651, 0.9857, -0.08842, -0.1434, 0.9857, -0.08842, -0.1434, 0.9857, -0.08842, -0.1434, 0.9713, 0.09193, 0.2193, 0.9713, 0.09193, 0.2193, 0.9713, 0.09193, 0.2193, 0.486, 0.8673, -0.1077, 0.486, 0.8673, -0.1077, 0.486, 0.8673, -0.1077, 0.9355, -0.1964, -0.2937, 0.9355, -0.1964, -0.2937, 0.9355, -0.1964, -0.2937, -0.1212, 0.1068, -0.9869, -0.1212, 0.1068, -0.9869, -0.1212, 0.1068, -0.9869, -0.05391, -0.9904, -0.1274, -0.05391, -0.9904, -0.1274, -0.05391, -0.9904, -0.1274, -0.1234, 0.9921, 0.02042, -0.1234, 0.9921, 0.02042, -0.1234, 0.9921, 0.02042, 0.9796, 0.1382, 0.1457, 0.9796, 0.1382, 0.1457, 0.9796, 0.1382, 0.1457, 0.6974, -0.7052, -0.1279, 0.6974, -0.7052, -0.1279, 0.6974, -0.7052, -0.1279, -0.3467, 0.9309, 0.1148, -0.3467, 0.9309, 0.1148, -0.3467, 0.9309, 0.1148, -0.8787, -0.4774, 0.003085, -0.8787, -0.4774, 0.003085, -0.8787, -0.4774, 0.003085, 0.0522, -0.9982, -0.0307, 0.0522, -0.9982, -0.0307, 0.0522, -0.9982, -0.0307, -0.8545, 0.5025, -0.1315, -0.8545, 0.5025, -0.1315, -0.8545, 0.5025, -0.1315, 0.8161, -0.4843, -0.3155, 0.8161, -0.4843, -0.3155, 0.8161, -0.4843, -0.3155, -0.135, -0.9786, -0.1553, -0.135, -0.9786, -0.1553, -0.135, -0.9786, -0.1553, -0.7151, -0.6653, -0.2144, -0.7151, -0.6653, -0.2144, -0.7151, -0.6653, -0.2144, 0.6404, -0.6653, 0.3837, 0.6404, -0.6653, 0.3837, 0.6404, -0.6653, 0.3837, 0.08673, 0.9617, 0.2602, 0.08673, 0.9617, 0.2602, 0.08673, 0.9617, 0.2602, 0.9057, 0.4057, -0.1234, 0.9057, 0.4057, -0.1234, 0.9057, 0.4057, -0.1234, 0.9463, -0.06691, 0.3161, 0.9463, -0.06691, 0.3161, 0.9463, -0.06691, 0.3161, -0.734, -0.6062, 0.3062, -0.734, -0.6062, 0.3062, -0.734, -0.6062, 0.3062, -0.09808, -0.8263, -0.5547, -0.09808, -0.8263, -0.5547, -0.09808, -0.8263, -0.5547, -0.9336, -0.3491, -0.08031, -0.9336, -0.3491, -0.08031, -0.9336, -0.3491, -0.08031, -0.4709, -0.8821, 0.01131, -0.4709, -0.8821, 0.01131, -0.4709, -0.8821, 0.01131, -0.3529, -0.9128, -0.2054, -0.3529, -0.9128, -0.2054, -0.3529, -0.9128, -0.2054, -0.3365, -0.9377, 0.08616, -0.3365, -0.9377, 0.08616, -0.3365, -0.9377, 0.08616, -0.6926, -0.6743, -0.2561, -0.6926, -0.6743, -0.2561, -0.6926, -0.6743, -0.2561, -0.4864, -0.7402, 0.4642, -0.4864, -0.7402, 0.4642, -0.4864, -0.7402, 0.4642, 0.9816, 0.01303, 0.1905, 0.9816, 0.01303, 0.1905, 0.9816, 0.01303, 0.1905, 0.9966, -0.04943, -0.06558, 0.9966, -0.04943, -0.06558, 0.9966, -0.04943, -0.06558, -0.6405, 0.7674, -0.02726, -0.6405, 0.7674, -0.02726, -0.6405, 0.7674, -0.02726, 0.9028, -0.3133, -0.2946, 0.9028, -0.3133, -0.2946, 0.9028, -0.3133, -0.2946, -0.985, -0.03178, 0.1696, -0.985, -0.03178, 0.1696, -0.985, -0.03178, 0.1696, 0.2302, -0.9665, -0.1135, 0.2302, -0.9665, -0.1135, 0.2302, -0.9665, -0.1135, 0.3145, -0.9483, -0.04212, 0.3145, -0.9483, -0.04212, 0.3145, -0.9483, -0.04212, 0.01759, 0.9674, -0.2526, 0.01759, 0.9674, -0.2526, 0.01759, 0.9674, -0.2526, -0.4516, 0.6917, 0.5636, -0.4516, 0.6917, 0.5636, -0.4516, 0.6917, 0.5636, 0.438, -0.8799, 0.1845, 0.438, -0.8799, 0.1845, 0.438, -0.8799, 0.1845, 0.9928, -0.05283, -0.1077, 0.9928, -0.05283, -0.1077, 0.9928, -0.05283, -0.1077, 0.711, -0.5598, 0.4256, 0.711, -0.5598, 0.4256, 0.711, -0.5598, 0.4256, 0.262, 0.8772, -0.4022, 0.262, 0.8772, -0.4022, 0.262, 0.8772, -0.4022, 0.8529, -0.4694, -0.2287, 0.8529, -0.4694, -0.2287, 0.8529, -0.4694, -0.2287, 0.02922, 0.9995, 0.01197, 0.02922, 0.9995, 0.01197, 0.02922, 0.9995, 0.01197, 0.07769, 0.9034, 0.4217, 0.07769, 0.9034, 0.4217, 0.07769, 0.9034, 0.4217, 0.08922, 0.9927, 0.08059, 0.08922, 0.9927, 0.08059, 0.08922, 0.9927, 0.08059, 0.06094, 0.994, -0.09112, 0.06094, 0.994, -0.09112, 0.06094, 0.994, -0.09112, 0.1667, 0.9858, -0.01879, 0.1667, 0.9858, -0.01879, 0.1667, 0.9858, -0.01879, -0.06715, -0.9813, 0.1806, -0.06715, -0.9813, 0.1806, -0.06715, -0.9813, 0.1806, -0.02338, 0.9992, -0.03354, -0.02338, 0.9992, -0.03354, -0.02338, 0.9992, -0.03354, -0.1378, -0.9889, -0.05523, -0.1378, -0.9889, -0.05523, -0.1378, -0.9889, -0.05523, -0.1708, -0.971, -0.1674, -0.1708, -0.971, -0.1674, -0.1708, -0.971, -0.1674, 0.879, 0.4613, 0.1206, 0.879, 0.4613, 0.1206, 0.879, 0.4613, 0.1206, 0.922, 0.3699, -0.1146, 0.922, 0.3699, -0.1146, 0.922, 0.3699, -0.1146, 0.9477, -0.1776, -0.265, 0.9477, -0.1776, -0.265, 0.9477, -0.1776, -0.265, 0.917, 0.3882, -0.09146, 0.917, 0.3882, -0.09146, 0.917, 0.3882, -0.09146, -0.872, 0.4843, -0.07152, -0.872, 0.4843, -0.07152, -0.872, 0.4843, -0.07152, -0.03739, -0.9993, -0.001688, -0.03739, -0.9993, -0.001688, -0.03739, -0.9993, -0.001688, -0.4668, -0.8304, 0.3041, -0.4668, -0.8304, 0.3041, -0.4668, -0.8304, 0.3041, 0.918, -0.3796, 0.115, 0.918, -0.3796, 0.115, 0.918, -0.3796, 0.115, -0.8118, -0.5743, -0.1055, -0.8118, -0.5743, -0.1055, -0.8118, -0.5743, -0.1055, -0.5925, -0.7714, -0.2323, -0.5925, -0.7714, -0.2323, -0.5925, -0.7714, -0.2323, -0.7602, -0.646, -0.0686, -0.7602, -0.646, -0.0686, -0.7602, -0.646, -0.0686, 0.996, -0.08911, -0.009081, 0.996, -0.08911, -0.009081, 0.996, -0.08911, -0.009081, 0.8887, -0.2186, 0.403, 0.8887, -0.2186, 0.403, 0.8887, -0.2186, 0.403, -0.9829, 0.04698, 0.178, -0.9829, 0.04698, 0.178, -0.9829, 0.04698, 0.178, 0.7107, 0.7001, -0.06893, 0.7107, 0.7001, -0.06893, 0.7107, 0.7001, -0.06893, 0.7232, 0.6851, 0.08774, 0.7232, 0.6851, 0.08774, 0.7232, 0.6851, 0.08774, -0.9398, 0.3341, 0.07109, -0.9398, 0.3341, 0.07109, -0.9398, 0.3341, 0.07109, -0.82, 0.5187, 0.242, -0.82, 0.5187, 0.242, -0.82, 0.5187, 0.242, -0.7646, 0.5937, -0.2507, -0.7646, 0.5937, -0.2507, -0.7646, 0.5937, -0.2507, 0.88, -0.4493, 0.1541, 0.88, -0.4493, 0.1541, 0.88, -0.4493, 0.1541, 0.992, -0.1259, 0.0009558, 0.992, -0.1259, 0.0009558, 0.992, -0.1259, 0.0009558, 0.7185, -0.5834, -0.3787, 0.7185, -0.5834, -0.3787, 0.7185, -0.5834, -0.3787, 0.6303, -0.768, 0.1141, 0.6303, -0.768, 0.1141, 0.6303, -0.768, 0.1141, -0.04393, -0.9989, 0.01416, -0.04393, -0.9989, 0.01416, -0.04393, -0.9989, 0.01416, -0.99, -0.08695, -0.1108, -0.99, -0.08695, -0.1108, -0.99, -0.08695, -0.1108, -0.9982, 0.04938, 0.03385, -0.9982, 0.04938, 0.03385, -0.9982, 0.04938, 0.03385, -0.7443, -0.6527, 0.1411, -0.7443, -0.6527, 0.1411, -0.7443, -0.6527, 0.1411, -0.7762, -0.627, -0.06679, -0.7762, -0.627, -0.06679, -0.7762, -0.627, -0.06679, -0.6312, -0.6909, 0.3526, -0.6312, -0.6909, 0.3526, -0.6312, -0.6909, 0.3526, -0.08072, -0.9958, -0.044, -0.08072, -0.9958, -0.044, -0.08072, -0.9958, -0.044, 0.08156, -0.9933, 0.08203, 0.08156, -0.9933, 0.08203, 0.08156, -0.9933, 0.08203, -0.3374, 0.8182, -0.4656, -0.3374, 0.8182, -0.4656, -0.3374, 0.8182, -0.4656, -0.2711, 0.9343, 0.2315, -0.2711, 0.9343, 0.2315, -0.2711, 0.9343, 0.2315, 0.9819, 0.1893, -0.009194, 0.9819, 0.1893, -0.009194, 0.9819, 0.1893, -0.009194, -0.3301, 0.9197, 0.2125, -0.3301, 0.9197, 0.2125, -0.3301, 0.9197, 0.2125, -0.9814, -0.1919, 0.01041, -0.9814, -0.1919, 0.01041, -0.9814, -0.1919, 0.01041, 0.9735, -0.2284, 0.005228, 0.9735, -0.2284, 0.005228, 0.9735, -0.2284, 0.005228, 0.9957, -0.08281, -0.04125, 0.9957, -0.08281, -0.04125, 0.9957, -0.08281, -0.04125, -0.7308, 0.6805, 0.05316, -0.7308, 0.6805, 0.05316, -0.7308, 0.6805, 0.05316, -0.3934, 0.9142, 0.09715, -0.3934, 0.9142, 0.09715, -0.3934, 0.9142, 0.09715, -0.3354, 0.9194, 0.2052, -0.3354, 0.9194, 0.2052, -0.3354, 0.9194, 0.2052, -0.8139, 0.538, 0.2193, -0.8139, 0.538, 0.2193, -0.8139, 0.538, 0.2193, -0.7463, 0.6199, -0.2424, -0.7463, 0.6199, -0.2424, -0.7463, 0.6199, -0.2424, 0.7467, -0.6606, 0.07769, 0.7467, -0.6606, 0.07769, 0.7467, -0.6606, 0.07769, 0.4191, -0.9077, 0.02102, 0.4191, -0.9077, 0.02102, 0.4191, -0.9077, 0.02102, -0.1696, 0.9731, 0.1559, -0.1696, 0.9731, 0.1559, -0.1696, 0.9731, 0.1559, 0.7427, -0.6645, 0.08202, 0.7427, -0.6645, 0.08202, 0.7427, -0.6645, 0.08202, 0.05414, 0.9984, -0.01414, 0.05414, 0.9984, -0.01414, 0.05414, 0.9984, -0.01414, -0.1828, 0.972, -0.1478, -0.1828, 0.972, -0.1478, -0.1828, 0.972, -0.1478, -0.9508, 0.2625, -0.1644, -0.9508, 0.2625, -0.1644, -0.9508, 0.2625, -0.1644, -0.6645, 0.7306, 0.1572, -0.6645, 0.7306, 0.1572, -0.6645, 0.7306, 0.1572, -0.2522, -0.9483, -0.1928, -0.2522, -0.9483, -0.1928, -0.2522, -0.9483, -0.1928, -0.9541, 0.2486, 0.1673, -0.9541, 0.2486, 0.1673, -0.9541, 0.2486, 0.1673, 0.4273, 0.9008, 0.07704, 0.4273, 0.9008, 0.07704, 0.4273, 0.9008, 0.07704, 0.3363, -0.6239, 0.7054, 0.3363, -0.6239, 0.7054, 0.3363, -0.6239, 0.7054, 0.03361, 0.02151, 0.9992, 0.03361, 0.02151, 0.9992, 0.03361, 0.02151, 0.9992, 0.7224, 0.6913, 0.0168, 0.7224, 0.6913, 0.0168, 0.7224, 0.6913, 0.0168, 0.8031, -0.5496, -0.2301, 0.8031, -0.5496, -0.2301, 0.8031, -0.5496, -0.2301, -0.545, 0.838, 0.0287, -0.545, 0.838, 0.0287, -0.545, 0.838, 0.0287, -0.6727, -0.5912, -0.4449, -0.6727, -0.5912, -0.4449, -0.6727, -0.5912, -0.4449, 0.8259, -0.4634, -0.3213, 0.8259, -0.4634, -0.3213, 0.8259, -0.4634, -0.3213, -0.6676, -0.6719, -0.3207, -0.6676, -0.6719, -0.3207, -0.6676, -0.6719, -0.3207, 0.8191, 0.4563, -0.3476, 0.8191, 0.4563, -0.3476, 0.8191, 0.4563, -0.3476, -0.7365, -0.6736, 0.06202, -0.7365, -0.6736, 0.06202, -0.7365, -0.6736, 0.06202, -0.1311, 0.9692, -0.2087, -0.1311, 0.9692, -0.2087, -0.1311, 0.9692, -0.2087, 0.5999, -0.6972, -0.3925, 0.5999, -0.6972, -0.3925, 0.5999, -0.6972, -0.3925, 0.9774, -0.05006, -0.2056, 0.9774, -0.05006, -0.2056, 0.9774, -0.05006, -0.2056, -0.9701, 0.1669, -0.1764, -0.9701, 0.1669, -0.1764, -0.9701, 0.1669, -0.1764, -0.1996, -0.9799, -0.005207, -0.1996, -0.9799, -0.005207, -0.1996, -0.9799, -0.005207, -0.2505, -0.9462, -0.2049, -0.2505, -0.9462, -0.2049, -0.2505, -0.9462, -0.2049, 0.04994, 0.998, 0.03873, 0.04994, 0.998, 0.03873, 0.04994, 0.998, 0.03873, -0.4478, 0.8222, -0.3513, -0.4478, 0.8222, -0.3513, -0.4478, 0.8222, -0.3513, -0.05856, -0.984, -0.1683, -0.05856, -0.984, -0.1683, -0.05856, -0.984, -0.1683, -0.03101, 0.8956, -0.4438, -0.03101, 0.8956, -0.4438, -0.03101, 0.8956, -0.4438, 0.9258, -0.3438, -0.1572, 0.9258, -0.3438, -0.1572, 0.9258, -0.3438, -0.1572, -0.6846, 0.6768, -0.2707, -0.6846, 0.6768, -0.2707, -0.6846, 0.6768, -0.2707, -0.8508, -0.4384, -0.2898, -0.8508, -0.4384, -0.2898, -0.8508, -0.4384, -0.2898, -0.184, 0.8972, -0.4014, -0.184, 0.8972, -0.4014, -0.184, 0.8972, -0.4014, 0.1374, -0.9905, 0.006842, 0.1374, -0.9905, 0.006842, 0.1374, -0.9905, 0.006842, -0.7948, -0.4936, -0.3531, -0.7948, -0.4936, -0.3531, -0.7948, -0.4936, -0.3531, -0.8167, 0.4875, -0.3087, -0.8167, 0.4875, -0.3087, -0.8167, 0.4875, -0.3087, 0.07443, -0.08598, -0.9935, 0.07443, -0.08598, -0.9935, 0.07443, -0.08598, -0.9935, -0.2558, 0.06114, -0.9648, -0.2558, 0.06114, -0.9648, -0.2558, 0.06114, -0.9648, 0.02114, 0.006668, -0.9998, 0.02114, 0.006668, -0.9998, 0.02114, 0.006668, -0.9998, 0.0293, 0.1142, -0.993, 0.0293, 0.1142, -0.993, 0.0293, 0.1142, -0.993, -0.2165, -0.1343, -0.967, -0.2165, -0.1343, -0.967, -0.2165, -0.1343, -0.967, 0.3075, 0.1186, -0.9441, 0.3075, 0.1186, -0.9441, 0.3075, 0.1186, -0.9441, -0.01335, 0.2107, -0.9775, -0.01335, 0.2107, -0.9775, -0.01335, 0.2107, -0.9775, -0.1456, -0.05051, -0.988, -0.1456, -0.05051, -0.988, -0.1456, -0.05051, -0.988, 0.149, -0.09227, -0.9845, 0.149, -0.09227, -0.9845, 0.149, -0.09227, -0.9845, -0.1521, -0.03616, -0.9877, -0.1521, -0.03616, -0.9877, -0.1521, -0.03616, -0.9877, 0.02047, 0.05363, -0.9984, 0.02047, 0.05363, -0.9984, 0.02047, 0.05363, -0.9984, 0.1991, -0.009971, -0.9799, 0.1991, -0.009971, -0.9799, 0.1991, -0.009971, -0.9799, 0.05622, -0.2278, -0.9721, 0.05622, -0.2278, -0.9721, 0.05622, -0.2278, -0.9721, 0.02375, -0.002016, -0.9997, 0.02375, -0.002016, -0.9997, 0.02375, -0.002016, -0.9997, -0.02183, -0.1641, -0.9862, -0.02183, -0.1641, -0.9862, -0.02183, -0.1641, -0.9862, -0.1631, -0.0124, -0.9865, -0.1631, -0.0124, -0.9865, -0.1631, -0.0124, -0.9865, 0.0587, 0.1023, -0.993, 0.0587, 0.1023, -0.993, 0.0587, 0.1023, -0.993, -0.003996, 0.01097, -0.9999, -0.003996, 0.01097, -0.9999, -0.003996, 0.01097, -0.9999, -0.03915, 0.00476, -0.9992, -0.03915, 0.00476, -0.9992, -0.03915, 0.00476, -0.9992, -0.5837, -0.7663, -0.2685, -0.5837, -0.7663, -0.2685, -0.5837, -0.7663, -0.2685, -0.002813, 0.9827, 0.1852, -0.002813, 0.9827, 0.1852, -0.002813, 0.9827, 0.1852, 0.8795, -0.4064, -0.2477, 0.8795, -0.4064, -0.2477, 0.8795, -0.4064, -0.2477, 0.8277, -0.4624, -0.3181, 0.8277, -0.4624, -0.3181, 0.8277, -0.4624, -0.3181, 0.1817, -0.9533, -0.2413, 0.1817, -0.9533, -0.2413, 0.1817, -0.9533, -0.2413, 0.556, -0.8309, 0.02241, 0.556, -0.8309, 0.02241, 0.556, -0.8309, 0.02241, 0.9924, -9.47e-05, 0.1231, 0.9924, -9.47e-05, 0.1231, 0.9924, -9.47e-05, 0.1231, 0.8983, -0.4392, -0.01288, 0.8983, -0.4392, -0.01288, 0.8983, -0.4392, -0.01288, -0.9818, -0.1671, -0.09029, -0.9818, -0.1671, -0.09029, -0.9818, -0.1671, -0.09029, -0.6417, -0.7366, 0.2137, -0.6417, -0.7366, 0.2137, -0.6417, -0.7366, 0.2137, -0.4474, -0.8894, -0.09392, -0.4474, -0.8894, -0.09392, -0.4474, -0.8894, -0.09392, 0.1053, -0.9917, -0.07318, 0.1053, -0.9917, -0.07318, 0.1053, -0.9917, -0.07318, 0.9837, 0.02288, 0.1783, 0.9837, 0.02288, 0.1783, 0.9837, 0.02288, 0.1783, 0.9989, 0.03689, 0.02839, 0.9989, 0.03689, 0.02839, 0.9989, 0.03689, 0.02839, -0.785, 0.6043, 0.1364, -0.785, 0.6043, 0.1364, -0.785, 0.6043, 0.1364, 0.6514, -0.7504, -0.1119, 0.6514, -0.7504, -0.1119, 0.6514, -0.7504, -0.1119, 0.9979, 0.0585, -0.02638, 0.9979, 0.0585, -0.02638, 0.9979, 0.0585, -0.02638, 0.2446, 0.8856, -0.3949, 0.2446, 0.8856, -0.3949, 0.2446, 0.8856, -0.3949, -0.1333, 0.9876, 0.08265, -0.1333, 0.9876, 0.08265, -0.1333, 0.9876, 0.08265, 0.06281, 0.9915, 0.1142, 0.06281, 0.9915, 0.1142, 0.06281, 0.9915, 0.1142, 0.04919, 0.9905, -0.1282, 0.04919, 0.9905, -0.1282, 0.04919, 0.9905, -0.1282, -0.3398, -0.9386, 0.05943, -0.3398, -0.9386, 0.05943, -0.3398, -0.9386, 0.05943, 0.9146, 0.37, 0.1632, 0.9146, 0.37, 0.1632, 0.9146, 0.37, 0.1632, 0.9091, -0.4154, 0.03106, 0.9091, -0.4154, 0.03106, 0.9091, -0.4154, 0.03106, -0.7237, -0.6806, 0.1143, -0.7237, -0.6806, 0.1143, -0.7237, -0.6806, 0.1143, -0.7465, -0.4834, -0.4572, -0.7465, -0.4834, -0.4572, -0.7465, -0.4834, -0.4572, 0.6337, 0.7673, -0.09832, 0.6337, 0.7673, -0.09832, 0.6337, 0.7673, -0.09832, 0.8431, 0.5376, 0.01365, 0.8431, 0.5376, 0.01365, 0.8431, 0.5376, 0.01365, -0.8322, 0.4676, 0.2979, -0.8322, 0.4676, 0.2979, -0.8322, 0.4676, 0.2979, 0.9299, -0.3643, 0.05084, 0.9299, -0.3643, 0.05084, 0.9299, -0.3643, 0.05084, 0.8825, -0.4565, -0.113, 0.8825, -0.4565, -0.113, 0.8825, -0.4565, -0.113, -0.01667, -0.9991, 0.03982, -0.01667, -0.9991, 0.03982, -0.01667, -0.9991, 0.03982, -0.03826, -0.9991, -0.01568, -0.03826, -0.9991, -0.01568, -0.03826, -0.9991, -0.01568, -0.08215, -0.9961, -0.03086, -0.08215, -0.9961, -0.03086, -0.08215, -0.9961, -0.03086, -0.497, 0.8466, -0.1906, -0.497, 0.8466, -0.1906, -0.497, 0.8466, -0.1906, 0.7886, -0.3431, -0.5103, 0.7886, -0.3431, -0.5103, 0.7886, -0.3431, -0.5103, 0.9859, -0.1596, 0.04984, 0.9859, -0.1596, 0.04984, 0.9859, -0.1596, 0.04984, -0.7019, 0.7122, 0.01089, -0.7019, 0.7122, 0.01089, -0.7019, 0.7122, 0.01089, 0.3417, -0.8991, -0.2735, 0.3417, -0.8991, -0.2735, 0.3417, -0.8991, -0.2735, 0.04032, 0.9987, 0.03258, 0.04032, 0.9987, 0.03258, 0.04032, 0.9987, 0.03258, 0.05646, 0.9909, 0.1224, 0.05646, 0.9909, 0.1224, 0.05646, 0.9909, 0.1224, -0.9244, 0.3603, -0.125, -0.9244, 0.3603, -0.125, -0.9244, 0.3603, -0.125, -0.1199, -0.9925, -0.02273, -0.1199, -0.9925, -0.02273, -0.1199, -0.9925, -0.02273, 0.6062, 0.7951, 0.02079, 0.6062, 0.7951, 0.02079, 0.6062, 0.7951, 0.02079, 0.03232, 0.008528, 0.9994, 0.03232, 0.008528, 0.9994, 0.03232, 0.008528, 0.9994, -0.2191, 0.08769, 0.9718, -0.2191, 0.08769, 0.9718, -0.2191, 0.08769, 0.9718, 0.04665, 0.03797, 0.9982, 0.04665, 0.03797, 0.9982, 0.04665, 0.03797, 0.9982, 0.1174, -0.004595, 0.9931, 0.1174, -0.004595, 0.9931, 0.1174, -0.004595, 0.9931, 0.01171, 0.02396, 0.9996, 0.01171, 0.02396, 0.9996, 0.01171, 0.02396, 0.9996, 0.07323, -0.01633, 0.9972, 0.07323, -0.01633, 0.9972, 0.07323, -0.01633, 0.9972, -0.01506, -0.0003047, 0.9999, -0.01506, -0.0003047, 0.9999, -0.01506, -0.0003047, 0.9999, 0.03674, 0.122, 0.9918, 0.03674, 0.122, 0.9918, 0.03674, 0.122, 0.9918, -0.01387, 0.001857, 0.9999, -0.01387, 0.001857, 0.9999, -0.01387, 0.001857, 0.9999, 0.02355, -0.01245, 0.9996, 0.02355, -0.01245, 0.9996, 0.02355, -0.01245, 0.9996, -0.01826, 0.0355, 0.9992, -0.01826, 0.0355, 0.9992, -0.01826, 0.0355, 0.9992, -0.1542, 0.009747, 0.988, -0.1542, 0.009747, 0.988, -0.1542, 0.009747, 0.988, -0.03002, -0.04918, 0.9983, -0.03002, -0.04918, 0.9983, -0.03002, -0.04918, 0.9983, -0.01162, 0.01132, 0.9999, -0.01162, 0.01132, 0.9999, -0.01162, 0.01132, 0.9999, 0.8782, -0.08671, 0.4704, 0.8782, -0.08671, 0.4704, 0.8782, -0.08671, 0.4704, 0.8128, 0.5531, 0.1827, 0.8128, 0.5531, 0.1827, 0.8128, 0.5531, 0.1827, 0.8109, -0.5453, -0.2124, 0.8109, -0.5453, -0.2124, 0.8109, -0.5453, -0.2124, -0.3737, 0.9097, -0.1813, -0.3737, 0.9097, -0.1813, -0.3737, 0.9097, -0.1813, 0.9623, 0.2457, -0.1168, 0.9623, 0.2457, -0.1168, 0.9623, 0.2457, -0.1168, -0.8299, -0.4973, 0.2529, -0.8299, -0.4973, 0.2529, -0.8299, -0.4973, 0.2529, 0.0288, 0.9955, -0.09024, 0.0288, 0.9955, -0.09024, 0.0288, 0.9955, -0.09024, 0.5572, -0.7945, -0.2415, 0.5572, -0.7945, -0.2415, 0.5572, -0.7945, -0.2415, 0.9804, -0.03788, -0.1936, 0.9804, -0.03788, -0.1936, 0.9804, -0.03788, -0.1936, -0.2723, -0.939, -0.2101, -0.2723, -0.939, -0.2101, -0.2723, -0.939, -0.2101, 0.2982, 0.941, -0.16, 0.2982, 0.941, -0.16, 0.2982, 0.941, -0.16, -0.4471, 0.8233, -0.3496, -0.4471, 0.8233, -0.3496, -0.4471, 0.8233, -0.3496, 0.1149, 0.9649, -0.2363, 0.1149, 0.9649, -0.2363, 0.1149, 0.9649, -0.2363, 0.9246, -0.3105, -0.2206, 0.9246, -0.3105, -0.2206, 0.9246, -0.3105, -0.2206, -0.8609, -0.499, -0.09884, -0.8609, -0.499, -0.09884, -0.8609, -0.499, -0.09884, -0.1786, 0.9038, -0.389, -0.1786, 0.9038, -0.389, -0.1786, 0.9038, -0.389, 0.06594, -0.9867, -0.1488, 0.06594, -0.9867, -0.1488, 0.06594, -0.9867, -0.1488])] * 3)])

# ---- objects
ob_light = bpy.data.objects.new('Light', light_light)
ob_camera = bpy.data.objects.new('Camera', cam_camera)
ob_cliff_grass = bpy.data.objects.new('cliff_grass', me_cliff_grass)

# ---- transforms, parenting, visibility, modifiers, constraints
ob_light.location = (4.076, 1.005, 5.904)
ob_light.rotation_euler = (0.6503, 0.05522, 1.866)
ob_light.lock_rotations_4d = False
ob_light.empty_display_type = 'ARROWS'
ob_light.color = (0.0, 0.0, 0.0, 0.0)
ob_light.lineart.crease_threshold = 0.0
ob_camera.location = (7.359, -6.926, 4.958)
ob_camera.rotation_euler = (1.109, 0.0, 0.8149)
ob_camera.lock_rotations_4d = False
ob_camera.empty_display_type = 'ARROWS'
ob_camera.color = (0.0, 0.0, 0.0, 0.0)
ob_camera.display_type = 'WIRE'
ob_camera.lineart.crease_threshold = 0.0
ob_cliff_grass.location = (0.0, 0.0, 0.0)

# ---- collection membership
col_gamescene.objects.link(ob_light)
col_gamescene.objects.link(ob_camera)
col_gamescene.objects.link(ob_cliff_grass)

# ---- scene / render settings (as saved in the file)
scene.camera = ob_cliff_grass
scene.frame_start = 1; scene.frame_end = 250; scene.frame_set(1)
scene.render.engine = 'BLENDER_EEVEE_NEXT'
scene.cycles.sampling_pattern = 'TABULATED_SOBOL'
bpy.context.view_layer.update()

# ---- added for rendering (the .blend has no active camera): camera
cam_auto = bpy.data.cameras.new('AutoCamera')
cam_auto.lens = 50.0
cam_auto.sensor_width = 36.0
cam_auto.clip_end = 1000.0
ob_auto_camera = bpy.data.objects.new('AutoCamera', cam_auto)
scene.collection.objects.link(ob_auto_camera)
ob_auto_camera.location = (3.72286, -4.4992, 3.03532)
ob_auto_camera.rotation_euler = (1.09748, -7.21219e-08, 0.694738)
scene.camera = ob_auto_camera
bpy.context.view_layer.update()
